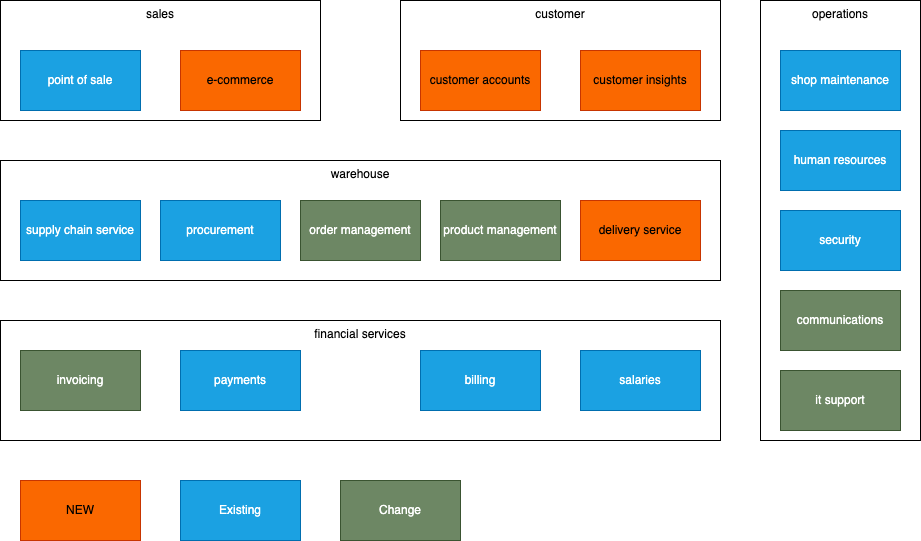

The diagram above was exported from draw.io. Its source (the exported page's mxGraphModel, read from the mxfile embedded in the PNG):
<mxGraphModel dx="1044" dy="844" grid="1" gridSize="10" guides="1" tooltips="1" connect="1" arrows="1" fold="1" page="1" pageScale="1" pageWidth="850" pageHeight="1100" math="0" shadow="0">
  <root>
    <mxCell id="0" />
    <mxCell id="1" parent="0" />
    <mxCell id="2" value="sales" style="whiteSpace=wrap;html=1;align=center;verticalAlign=top;" parent="1" vertex="1">
      <mxGeometry x="40" y="80" width="320" height="120" as="geometry" />
    </mxCell>
    <mxCell id="3" value="customer" style="whiteSpace=wrap;html=1;align=center;verticalAlign=top;" parent="1" vertex="1">
      <mxGeometry x="440" y="80" width="320" height="120" as="geometry" />
    </mxCell>
    <mxCell id="4" value="operations" style="whiteSpace=wrap;html=1;align=center;verticalAlign=top;" parent="1" vertex="1">
      <mxGeometry x="800" y="80" width="160" height="440" as="geometry" />
    </mxCell>
    <mxCell id="5" value="warehouse" style="whiteSpace=wrap;html=1;align=center;verticalAlign=top;" parent="1" vertex="1">
      <mxGeometry x="40" y="240" width="720" height="120" as="geometry" />
    </mxCell>
    <mxCell id="6" value="financial services" style="whiteSpace=wrap;html=1;align=center;verticalAlign=top;" parent="1" vertex="1">
      <mxGeometry x="40" y="400" width="720" height="120" as="geometry" />
    </mxCell>
    <mxCell id="7" value="point of sale" style="whiteSpace=wrap;html=1;fillColor=#1ba1e2;fontColor=#ffffff;strokeColor=#006EAF;" parent="1" vertex="1">
      <mxGeometry x="60" y="130" width="120" height="60" as="geometry" />
    </mxCell>
    <mxCell id="8" value="e-commerce" style="whiteSpace=wrap;html=1;fillColor=#fa6800;fontColor=#000000;strokeColor=#C73500;" parent="1" vertex="1">
      <mxGeometry x="220" y="130" width="120" height="60" as="geometry" />
    </mxCell>
    <mxCell id="9" value="customer accounts" style="whiteSpace=wrap;html=1;fillColor=#fa6800;fontColor=#000000;strokeColor=#C73500;" parent="1" vertex="1">
      <mxGeometry x="460" y="130" width="120" height="60" as="geometry" />
    </mxCell>
    <mxCell id="10" value="customer insights" style="whiteSpace=wrap;html=1;fillColor=#fa6800;fontColor=#000000;strokeColor=#C73500;" parent="1" vertex="1">
      <mxGeometry x="620" y="130" width="120" height="60" as="geometry" />
    </mxCell>
    <mxCell id="11" value="supply chain service" style="whiteSpace=wrap;html=1;fillColor=#1ba1e2;fontColor=#ffffff;strokeColor=#006EAF;" parent="1" vertex="1">
      <mxGeometry x="60" y="280" width="120" height="60" as="geometry" />
    </mxCell>
    <mxCell id="12" value="procurement" style="whiteSpace=wrap;html=1;fillColor=#1ba1e2;fontColor=#ffffff;strokeColor=#006EAF;" parent="1" vertex="1">
      <mxGeometry x="200" y="280" width="120" height="60" as="geometry" />
    </mxCell>
    <mxCell id="13" value="order management" style="whiteSpace=wrap;html=1;fillColor=#6d8764;fontColor=#ffffff;strokeColor=#3A5431;" parent="1" vertex="1">
      <mxGeometry x="340" y="280" width="120" height="60" as="geometry" />
    </mxCell>
    <mxCell id="14" value="product management" style="whiteSpace=wrap;html=1;fillColor=#6d8764;fontColor=#ffffff;strokeColor=#3A5431;" parent="1" vertex="1">
      <mxGeometry x="480" y="280" width="120" height="60" as="geometry" />
    </mxCell>
    <mxCell id="15" value="delivery service" style="whiteSpace=wrap;html=1;fillColor=#fa6800;fontColor=#000000;strokeColor=#C73500;" parent="1" vertex="1">
      <mxGeometry x="620" y="280" width="120" height="60" as="geometry" />
    </mxCell>
    <mxCell id="16" value="invoicing" style="whiteSpace=wrap;html=1;fillColor=#6d8764;fontColor=#ffffff;strokeColor=#3A5431;" parent="1" vertex="1">
      <mxGeometry x="60" y="430" width="120" height="60" as="geometry" />
    </mxCell>
    <mxCell id="17" value="salaries" style="whiteSpace=wrap;html=1;fillColor=#1ba1e2;fontColor=#ffffff;strokeColor=#006EAF;" parent="1" vertex="1">
      <mxGeometry x="620" y="430" width="120" height="60" as="geometry" />
    </mxCell>
    <mxCell id="18" value="billing" style="whiteSpace=wrap;html=1;fillColor=#1ba1e2;fontColor=#ffffff;strokeColor=#006EAF;" parent="1" vertex="1">
      <mxGeometry x="460" y="430" width="120" height="60" as="geometry" />
    </mxCell>
    <mxCell id="19" value="payments" style="whiteSpace=wrap;html=1;fillColor=#1ba1e2;fontColor=#ffffff;strokeColor=#006EAF;" parent="1" vertex="1">
      <mxGeometry x="220" y="430" width="120" height="60" as="geometry" />
    </mxCell>
    <mxCell id="20" value="NEW" style="whiteSpace=wrap;html=1;fillColor=#fa6800;fontColor=#000000;strokeColor=#C73500;" parent="1" vertex="1">
      <mxGeometry x="60" y="560" width="120" height="60" as="geometry" />
    </mxCell>
    <mxCell id="21" value="Existing" style="whiteSpace=wrap;html=1;fillColor=#1ba1e2;fontColor=#ffffff;strokeColor=#006EAF;" parent="1" vertex="1">
      <mxGeometry x="220" y="560" width="120" height="60" as="geometry" />
    </mxCell>
    <mxCell id="22" value="Change" style="whiteSpace=wrap;html=1;fillColor=#6d8764;fontColor=#ffffff;strokeColor=#3A5431;" parent="1" vertex="1">
      <mxGeometry x="380" y="560" width="120" height="60" as="geometry" />
    </mxCell>
    <mxCell id="23" value="shop maintenance" style="whiteSpace=wrap;html=1;fillColor=#1ba1e2;fontColor=#ffffff;strokeColor=#006EAF;" vertex="1" parent="1">
      <mxGeometry x="820" y="130" width="120" height="60" as="geometry" />
    </mxCell>
    <mxCell id="24" value="human resources" style="whiteSpace=wrap;html=1;fillColor=#1ba1e2;fontColor=#ffffff;strokeColor=#006EAF;" vertex="1" parent="1">
      <mxGeometry x="820" y="210" width="120" height="60" as="geometry" />
    </mxCell>
    <mxCell id="25" value="security" style="whiteSpace=wrap;html=1;fillColor=#1ba1e2;fontColor=#ffffff;strokeColor=#006EAF;" vertex="1" parent="1">
      <mxGeometry x="820" y="290" width="120" height="60" as="geometry" />
    </mxCell>
    <mxCell id="26" value="communications" style="whiteSpace=wrap;html=1;fillColor=#6d8764;fontColor=#ffffff;strokeColor=#3A5431;" vertex="1" parent="1">
      <mxGeometry x="820" y="370" width="120" height="60" as="geometry" />
    </mxCell>
    <mxCell id="27" value="it support" style="whiteSpace=wrap;html=1;fillColor=#6d8764;fontColor=#ffffff;strokeColor=#3A5431;" vertex="1" parent="1">
      <mxGeometry x="820" y="450" width="120" height="60" as="geometry" />
    </mxCell>
  </root>
</mxGraphModel>